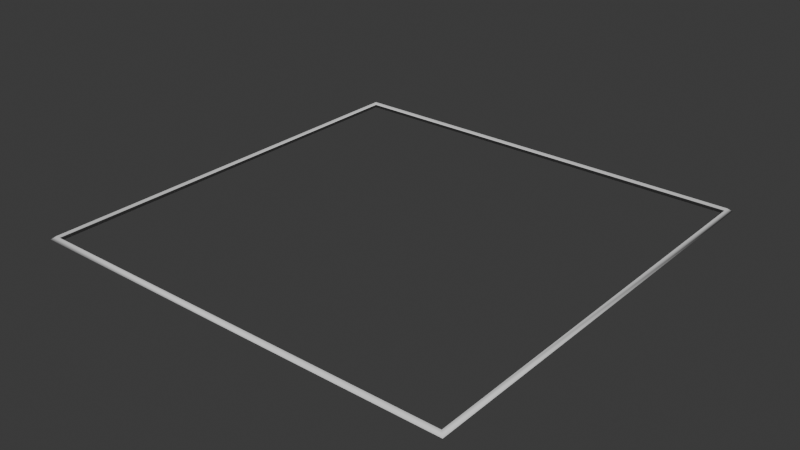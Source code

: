 # Source: GeoNodeRectangle.blend  (saved by Blender 5.0.118; exported with 4.5.12 LTS)
import bpy
from mathutils import Matrix  # noqa: F401  (used for matrix-valued properties, if any)

bpy.ops.wm.read_factory_settings(use_empty=True)
scene = bpy.context.scene
scene.name = 'Scene'

# ---- collections
col_collection = bpy.data.collections.new('Collection'); scene.collection.children.link(col_collection)

# ---- node groups
ng_geonoderectangle = bpy.data.node_groups.new('GeoNodeRectangle', 'GeometryNodeTree')
_s = ng_geonoderectangle.interface.new_socket(name='Geometry', in_out='OUTPUT', socket_type='NodeSocketGeometry')
_s = ng_geonoderectangle.interface.new_socket(name='Geometry', in_out='INPUT', socket_type='NodeSocketGeometry')
_s = ng_geonoderectangle.interface.new_socket(name='Dim X', in_out='INPUT', socket_type='NodeSocketFloat')
_s.subtype = 'DISTANCE'
_s = ng_geonoderectangle.interface.new_socket(name='Dim Y', in_out='INPUT', socket_type='NodeSocketFloat')
_s.subtype = 'DISTANCE'
_s = ng_geonoderectangle.interface.new_socket(name='Line Thickness', in_out='INPUT', socket_type='NodeSocketFloat')
_s.subtype = 'DISTANCE'
_s = ng_geonoderectangle.interface.new_socket(name='Include X', in_out='INPUT', socket_type='NodeSocketBool')
_s = ng_geonoderectangle.interface.new_socket(name='Text', in_out='INPUT', socket_type='NodeSocketString')
_s = ng_geonoderectangle.interface.new_socket(name='Text Size', in_out='INPUT', socket_type='NodeSocketFloat')
_s.subtype = 'DISTANCE'
_s = ng_geonoderectangle.interface.new_socket(name='Text Y Offset', in_out='INPUT', socket_type='NodeSocketFloat')
_s.subtype = 'DISTANCE'
_s = ng_geonoderectangle.interface.new_socket(name='Material', in_out='INPUT', socket_type='NodeSocketMaterial')
_s = ng_geonoderectangle.interface.new_socket(name='Cutout Size', in_out='INPUT', socket_type='NodeSocketVector')
_s.subtype = 'TRANSLATION'
_s.min_value = 0.0
_s = ng_geonoderectangle.interface.new_socket(name='Cutout Location', in_out='INPUT', socket_type='NodeSocketVector')
_s.subtype = 'TRANSLATION'
ng_geonoderectangle.is_modifier = True
_N = ng_geonoderectangle.nodes; _L = ng_geonoderectangle.links
n0 = _N.new('NodeGroupInput'); n0.name = 'Group Input'; n0.location = (240, -280)
n1 = _N.new('NodeGroupOutput'); n1.name = 'Group Output'; n1.location = (2940, -360)
n2 = _N.new('GeometryNodeJoinGeometry'); n2.name = 'Join Geometry'; n2.location = (2400, -240)
n3 = _N.new('NodeGroupInput'); n3.name = 'Group Input.004'; n3.location = (2400, -460)
n4 = _N.new('GeometryNodeSetMaterial'); n4.name = 'Set Material'; n4.location = (2680, -360)
n5 = _N.new('GeometryNodeCurvePrimitiveQuadrilateral'); n5.name = 'Quadrilateral'; n5.location = (740, -320)
n5.hide = True
n6 = _N.new('GeometryNodeCurveToMesh'); n6.name = 'Curve to Mesh'; n6.location = (1140, -300)
n6.hide = True
n7 = _N.new('GeometryNodeCurvePrimitiveCircle'); n7.name = 'Curve Circle'; n7.location = (740, -360)
n7.hide = True
n7.inputs[0].default_value = 3
n8 = _N.new('GeometryNodeTransform'); n8.name = 'Transform Geometry.003'; n8.location = (1300, -360)
n8.hide = True
n9 = _N.new('ShaderNodeCombineXYZ'); n9.name = 'Combine XYZ'; n9.location = (1100, -440)
n9.hide = True
n10 = _N.new('ShaderNodeMath'); n10.name = 'Math.002'; n10.location = (560, -440)
n10.hide = True
n10.operation = 'DIVIDE'
n10.inputs[1].default_value = 2.0
n11 = _N.new('ShaderNodeMath'); n11.name = 'Math.004'; n11.location = (560, -480)
n11.hide = True
n11.operation = 'DIVIDE'
n11.inputs[1].default_value = 2.0
n12 = _N.new('GeometryNodeCurvePrimitiveLine'); n12.name = 'Curve Line'; n12.location = (840, -620)
n12.hide = True
n13 = _N.new('GeometryNodeCurveToMesh'); n13.name = 'Curve to Mesh.001'; n13.location = (1300, -600)
n13.hide = True
n14 = _N.new('ShaderNodeCombineXYZ'); n14.name = 'Combine XYZ.001'; n14.location = (580, -640)
n14.hide = True
n15 = _N.new('GeometryNodeCurvePrimitiveLine'); n15.name = 'Curve Line.001'; n15.location = (840, -860)
n15.hide = True
n16 = _N.new('GeometryNodeCurveToMesh'); n16.name = 'Curve to Mesh.002'; n16.location = (1240, -740)
n17 = _N.new('ShaderNodeCombineXYZ'); n17.name = 'Combine XYZ.002'; n17.location = (580, -900)
n17.hide = True
n18 = _N.new('ShaderNodeCombineXYZ'); n18.name = 'Combine XYZ.003'; n18.location = (580, -840)
n18.hide = True
n19 = _N.new('GeometryNodeSwitch'); n19.name = 'Switch'; n19.location = (1680, -620)
n20 = _N.new('GeometryNodeJoinGeometry'); n20.name = 'Join Geometry.001'; n20.location = (1480, -680)
n21 = _N.new('NodeGroupInput'); n21.name = 'Group Input.001'; n21.location = (1440, -860)
n22 = _N.new('GeometryNodeStringToCurves'); n22.name = 'String to Curves'; n22.location = (1380, 240)
n22.width = 220
n22.hide = True
n22.font = None
n22.align_x = 'CENTER'
n22.align_y = 'MIDDLE'
n23 = _N.new('NodeGroupInput'); n23.name = 'Group Input.002'; n23.location = (1000, 220)
n24 = _N.new('GeometryNodeFillCurve'); n24.name = 'Fill Curve'; n24.location = (1660, 280)
n25 = _N.new('GeometryNodeTransform'); n25.name = 'Transform Geometry.004'; n25.location = (2020, 100)
n25.hide = True
n26 = _N.new('ShaderNodeCombineXYZ'); n26.name = 'Combine XYZ.004'; n26.location = (1780, 60)
n27 = _N.new('ShaderNodeMath'); n27.name = 'Math'; n27.location = (1460, 100)
n27.hide = True
n27.operation = 'DIVIDE'
n27.inputs[1].default_value = 2.0
n28 = _N.new('ShaderNodeMath'); n28.name = 'Math.001'; n28.location = (1420, 0)
n28.hide = True
n28.operation = 'DIVIDE'
n28.inputs[1].default_value = 2.0
n29 = _N.new('GeometryNodeMeshCube'); n29.name = 'Cube'; n29.location = (1680, -800)
n29.hide = True
n30 = _N.new('GeometryNodeMeshBoolean'); n30.name = 'Mesh Boolean'; n30.location = (2140, -260)
n30.hide = True
n31 = _N.new('GeometryNodeTransform'); n31.name = 'Transform Geometry'; n31.location = (1900, -720)
n32 = _N.new('ShaderNodeMath'); n32.name = 'Math.003'; n32.location = (1580, -80)
n32.hide = True
n33 = _N.new('GeometryNodeInputNamedAttribute'); n33.name = 'Named Attribute'; n33.location = (780, -240)
n33.hide = True
n33.inputs[0].default_value = 'radius'
n34 = _N.new('GeometryNodeSwitch'); n34.name = 'Switch.001'; n34.location = (980, -240)
n34.hide = True
n34.input_type = 'FLOAT'
n34.inputs[1].default_value = 1.0
n35 = _N.new('GeometryNodeInputNamedAttribute'); n35.name = 'Named Attribute.001'; n35.location = (820, -960)
n35.hide = True
n35.inputs[0].default_value = 'radius'
n36 = _N.new('GeometryNodeSwitch'); n36.name = 'Switch.002'; n36.location = (1020, -960)
n36.hide = True
n36.input_type = 'FLOAT'
n36.inputs[1].default_value = 1.0
n37 = _N.new('GeometryNodeInputNamedAttribute'); n37.name = 'Named Attribute.002'; n37.location = (840, -720)
n37.hide = True
n37.inputs[0].default_value = 'radius'
n38 = _N.new('GeometryNodeSwitch'); n38.name = 'Switch.003'; n38.location = (1100, -680)
n38.hide = True
n38.input_type = 'FLOAT'
n38.inputs[1].default_value = 1.0
_L.new(n4.outputs[0], n1.inputs[0])
_L.new(n2.outputs[0], n4.inputs[0])
_L.new(n3.outputs[8], n4.inputs[2])
_L.new(n5.outputs[0], n6.inputs[0])
_L.new(n7.outputs[0], n6.inputs[1])
_L.new(n0.outputs[3], n7.inputs[4])
_L.new(n30.outputs[0], n2.inputs[0])
_L.new(n6.outputs[0], n8.inputs[0])
_L.new(n0.outputs[1], n5.inputs[0])
_L.new(n0.outputs[2], n5.inputs[1])
_L.new(n9.outputs[0], n8.inputs[1])
_L.new(n0.outputs[1], n10.inputs[0])
_L.new(n10.outputs[0], n9.inputs[0])
_L.new(n0.outputs[2], n11.inputs[0])
_L.new(n11.outputs[0], n9.inputs[1])
_L.new(n12.outputs[0], n13.inputs[0])
_L.new(n7.outputs[0], n13.inputs[1])
_L.new(n14.outputs[0], n12.inputs[1])
_L.new(n0.outputs[1], n14.inputs[0])
_L.new(n0.outputs[2], n14.inputs[1])
_L.new(n15.outputs[0], n16.inputs[0])
_L.new(n17.outputs[0], n15.inputs[1])
_L.new(n18.outputs[0], n15.inputs[0])
_L.new(n0.outputs[1], n18.inputs[0])
_L.new(n0.outputs[2], n17.inputs[1])
_L.new(n7.outputs[0], n16.inputs[1])
_L.new(n16.outputs[0], n20.inputs[0])
_L.new(n13.outputs[0], n20.inputs[0])
_L.new(n20.outputs[0], n19.inputs[2])
_L.new(n21.outputs[4], n19.inputs[0])
_L.new(n19.outputs[0], n2.inputs[0])
_L.new(n23.outputs[5], n22.inputs[0])
_L.new(n25.outputs[0], n2.inputs[0])
_L.new(n22.outputs[0], n24.inputs[0])
_L.new(n23.outputs[6], n22.inputs[1])
_L.new(n24.outputs[0], n25.inputs[0])
_L.new(n26.outputs[0], n25.inputs[1])
_L.new(n23.outputs[1], n27.inputs[0])
_L.new(n27.outputs[0], n26.inputs[0])
_L.new(n23.outputs[2], n28.inputs[0])
_L.new(n32.outputs[0], n26.inputs[1])
_L.new(n8.outputs[0], n30.inputs[0])
_L.new(n31.outputs[0], n30.inputs[1])
_L.new(n29.outputs[0], n31.inputs[0])
_L.new(n21.outputs[9], n29.inputs[0])
_L.new(n21.outputs[10], n31.inputs[1])
_L.new(n28.outputs[0], n32.inputs[0])
_L.new(n23.outputs[7], n32.inputs[1])
_L.new(n33.outputs[1], n34.inputs[0])
_L.new(n33.outputs[0], n34.inputs[2])
_L.new(n34.outputs[0], n6.inputs[2])
_L.new(n35.outputs[1], n36.inputs[0])
_L.new(n35.outputs[0], n36.inputs[2])
_L.new(n36.outputs[0], n16.inputs[2])
_L.new(n37.outputs[1], n38.inputs[0])
_L.new(n37.outputs[0], n38.inputs[2])
_L.new(n38.outputs[0], n13.inputs[2])
n1.is_active_output = True

# ---- world
world_world = bpy.data.worlds.new('World'); scene.world = world_world
world_world.use_nodes = True; world_world.node_tree.nodes.clear()
_N = world_world.node_tree.nodes; _L = world_world.node_tree.links
n0 = _N.new('ShaderNodeOutputWorld'); n0.name = 'World Output'; n0.location = (300, 300)
n1 = _N.new('ShaderNodeBackground'); n1.name = 'Background'; n1.location = (10, 300)
n1.inputs[0].default_value = (0.05088, 0.05088, 0.05088, 1.0)
_L.new(n1.outputs[0], n0.inputs[0])
n0.is_active_output = True
world_world.color = (0.05088, 0.05088, 0.05088)
world_world.sun_shadow_jitter_overblur = 0.0

# ---- meshes
me_cube = bpy.data.meshes.new('Cube')
me_cube.from_pydata([(-0.3048, -0.3048, -0.3048), (-0.3048, -0.3048, 0.3048), (-0.3048, 0.3048, -0.3048), (-0.3048, 0.3048, 0.3048), (0.3048, -0.3048, -0.3048), (0.3048, -0.3048, 0.3048), (0.3048, 0.3048, -0.3048), (0.3048, 0.3048, 0.3048)], [], [(0, 1, 3, 2), (2, 3, 7, 6), (6, 7, 5, 4), (4, 5, 1, 0), (2, 6, 4, 0), (7, 3, 1, 5)])
_uv = me_cube.uv_layers.new(name='UVMap')
_uv.uv.foreach_set('vector', [0.375, 0.0, 0.625, 0.0, 0.625, 0.25, 0.375, 0.25, 0.375, 0.25, 0.625, 0.25, 0.625, 0.5, 0.375, 0.5, 0.375, 0.5, 0.625, 0.5, 0.625, 0.75, 0.375, 0.75, 0.375, 0.75, 0.625, 0.75, 0.625, 1.0, 0.375, 1.0, 0.125, 0.5, 0.375, 0.5, 0.375, 0.75, 0.125, 0.75, 0.625, 0.5, 0.875, 0.5, 0.875, 0.75, 0.625, 0.75])
me_cube.update()

# ---- objects
ob_geonoderectangle = bpy.data.objects.new('GeoNodeRectangle', me_cube)

# ---- transforms, parenting, visibility, modifiers, constraints
ob_geonoderectangle.location = (0.0, 0.0, 0.0)
ob_geonoderectangle.color = (0.0, 0.0, 0.0, 1.0)
_m = ob_geonoderectangle.modifiers.new('GeometryNodes', 'NODES')
_m.node_group = ng_geonoderectangle
_gi = [s.identifier for s in ng_geonoderectangle.interface.items_tree if s.item_type == 'SOCKET' and s.in_out == 'INPUT']
_m[_gi[1]] = 0.3048  # Dim X
_m[_gi[2]] = 0.3048  # Dim Y
_m[_gi[3]] = 0.00254  # Line Thickness
_m[_gi[5]] = 'TEXT'  # Text
_m[_gi[6]] = 0.09398  # Text Size
_m[_gi[8]] = None  # Material

# ---- collection membership
col_collection.objects.link(ob_geonoderectangle)

# ---- scene / render settings (as saved in the file)
scene.frame_start = 1; scene.frame_end = 250; scene.frame_set(32)
scene.render.engine = 'BLENDER_EEVEE_NEXT'
scene.render.bake_bias = 0.0
scene.render.bake_samples = 0
scene.eevee.use_raytracing = True
bpy.context.view_layer.update()

# ---- added for rendering (the .blend has no active camera and no usable light): camera, sun
cam_auto = bpy.data.cameras.new('AutoCamera')
cam_auto.lens = 50.0
cam_auto.sensor_width = 36.0
cam_auto.clip_end = 1000.0
ob_auto_camera = bpy.data.objects.new('AutoCamera', cam_auto)
scene.collection.objects.link(ob_auto_camera)
ob_auto_camera.location = (0.555941, -0.331849, 0.322833)
ob_auto_camera.rotation_euler = (1.09748, -7.21219e-08, 0.694738)
scene.camera = ob_auto_camera
light_auto_sun = bpy.data.lights.new('AutoSun', 'SUN')
light_auto_sun.energy = 3.0
light_auto_sun.angle = 0.0523599
ob_auto_sun = bpy.data.objects.new('AutoSun', light_auto_sun)
scene.collection.objects.link(ob_auto_sun)
ob_auto_sun.rotation_euler = (0.872665, 0.174533, 0.523599)
bpy.context.view_layer.update()
